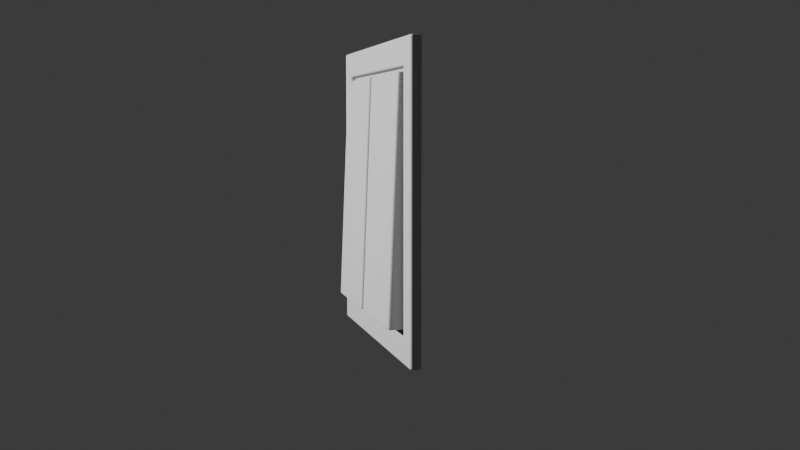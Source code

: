 # Source: lightSwitch.blend  (saved by Blender 4.2.66; exported with 4.5.12 LTS)
import bpy
from mathutils import Matrix  # noqa: F401  (used for matrix-valued properties, if any)

bpy.ops.wm.read_factory_settings(use_empty=True)
scene = bpy.context.scene
scene.name = 'Scene'

# ---- collections
col_collection = bpy.data.collections.new('Collection'); scene.collection.children.link(col_collection)

# ---- materials (node trees are filled in below, after node groups)
mat_material = bpy.data.materials.new('Material')
mat_material.alpha_threshold = 0.0
mat_material.use_transparent_shadow = False
mat_material.roughness = 0.5
mat_material.line_color = (0.0, 0.0, 0.0, 1.0)

# ---- material node trees
mat_material.use_nodes = True; mat_material.node_tree.nodes.clear()
_N = mat_material.node_tree.nodes; _L = mat_material.node_tree.links
n0 = _N.new('ShaderNodeOutputMaterial'); n0.name = 'Material Output'; n0.location = (300, 300)
n1 = _N.new('ShaderNodeBsdfPrincipled'); n1.name = 'Principled BSDF'; n1.location = (10, 300)
n1.inputs[0].default_value = (0.4868, 0.4868, 0.4868, 1.0)
n1.inputs[2].default_value = 1.0
n1.inputs[3].default_value = 1.45
n1.inputs[13].default_value = 0.0
_L.new(n1.outputs[0], n0.inputs[0])
n0.is_active_output = True

# ---- world
world_world = bpy.data.worlds.new('World'); scene.world = world_world
world_world.use_nodes = True; world_world.node_tree.nodes.clear()
_N = world_world.node_tree.nodes; _L = world_world.node_tree.links
n0 = _N.new('ShaderNodeOutputWorld'); n0.name = 'World Output'; n0.location = (300, 300)
n1 = _N.new('ShaderNodeBackground'); n1.name = 'Background'; n1.location = (10, 300)
n1.inputs[0].default_value = (0.05088, 0.05088, 0.05088, 1.0)
_L.new(n1.outputs[0], n0.inputs[0])
n0.is_active_output = True
world_world.color = (0.05088, 0.05088, 0.05088)
world_world.sun_shadow_jitter_overblur = 0.0

# ---- cameras
cam_camera = bpy.data.cameras.new('Camera')
cam_camera.clip_end = 100.0
cam_camera.ortho_scale = 7.314

# ---- lights
light_light = bpy.data.lights.new('Light', 'POINT')
light_light.energy = 500.0
light_light.shadow_soft_size = 0.1

# ---- meshes
me_plane = bpy.data.meshes.new('Plane')
me_plane.from_pydata([(-0.8206, -0.8206, 0.0), (0.8206, -0.8206, 0.0), (-0.8206, 0.8206, 0.0), (0.8206, 0.8206, 0.0), (-1.0, 1.0, -0.07146), (-1.0, -1.0, -0.07146), (1.0, -1.0, -0.07146), (1.0, 1.0, -0.07146), (-1.0, 1.0, 0.0), (-1.0, -1.0, 0.0), (1.0, -1.0, 0.0), (1.0, 1.0, 0.0), (-0.7906, 0.7906, -0.05088), (-0.7906, -0.7906, -0.05088), (0.7906, -0.7906, -0.05088), (0.7906, 0.7906, -0.05088), (0.0, -1.0, 0.0), (0.0, 1.0, 0.0), (0.0, -1.0, -0.07146), (0.0, 1.0, -0.07146), (0.0, -0.8206, 0.0), (0.0, 0.8206, 0.0), (0.03, -0.7906, -0.05088), (0.03, 0.7906, -0.05088), (-0.03, -0.7906, -0.05088), (0.8206, -0.8206, -0.05088), (0.8206, 0.8206, -0.05088), (-0.03, 0.7906, -0.05088), (-0.8206, 0.8206, -0.05088), (-0.8206, -0.8206, -0.05088), (0.0, 0.8206, -0.05088), (0.0, -0.8206, -0.05088), (0.03, -0.7906, 0.08863), (0.7906, -0.7906, 0.08863), (0.7906, 0.7906, 0.02562), (0.03, 0.7906, 0.02562), (-0.7906, 0.7906, 0.02562), (-0.7906, -0.7906, 0.08863), (-0.03, 0.7906, 0.02562), (-0.03, -0.7906, 0.08863)], [], [(21, 3, 26, 30), (18, 6, 7, 19), (10, 11, 7, 6), (8, 9, 5, 4), (17, 8, 4, 19), (16, 10, 6, 18), (2, 0, 9, 8), (20, 1, 10, 16), (1, 3, 11, 10), (21, 2, 8, 17), (23, 15, 34, 35), (20, 0, 29, 31), (3, 1, 25, 26), (0, 2, 28, 29), (1, 20, 31, 25), (13, 12, 36, 37), (3, 21, 17, 11), (0, 20, 16, 9), (9, 16, 18, 5), (11, 17, 19, 7), (5, 18, 19, 4), (2, 21, 30, 28), (22, 14, 25, 31), (14, 15, 26, 25), (15, 23, 30, 26), (23, 22, 31, 30), (12, 13, 29, 28), (27, 12, 28, 30), (13, 24, 31, 29), (24, 27, 30, 31), (32, 35, 34, 33), (37, 36, 38, 39), (27, 24, 39, 38), (14, 22, 32, 33), (12, 27, 38, 36), (22, 23, 35, 32), (15, 14, 33, 34), (24, 13, 37, 39)])
_uv = me_plane.uv_layers.new(name='UVMap')
_uv.uv.foreach_set('vector', [0.5, 0.9103, 0.9103, 0.9103, 0.9103, 0.9103, 0.5, 0.9103, 0.5, 0.0, 1.0, 0.0, 1.0, 1.0, 0.5, 1.0, 1.0, 0.0, 1.0, 1.0, 1.0, 1.0, 1.0, 0.0, 0.0, 1.0, 0.0, 0.0, 0.0, 0.0, 0.0, 1.0, 0.5, 1.0, 0.0, 1.0, 0.0, 1.0, 0.5, 1.0, 0.5, 0.0, 1.0, 0.0, 1.0, 0.0, 0.5, 0.0, 0.0897, 0.9103, 0.0897, 0.0897, 0.0, 0.0, 0.0, 1.0, 0.5, 0.0897, 0.9103, 0.0897, 1.0, 0.0, 0.5, 0.0, 0.9103, 0.0897, 0.9103, 0.9103, 1.0, 1.0, 1.0, 0.0, 0.5, 0.9103, 0.0897, 0.9103, 0.0, 1.0, 0.5, 1.0, 0.515, 0.8953, 0.8953, 0.8953, 0.8953, 0.8953, 0.515, 0.8953, 0.5, 0.0897, 0.0897, 0.0897, 0.0897, 0.0897, 0.5, 0.0897, 0.9103, 0.9103, 0.9103, 0.0897, 0.9103, 0.0897, 0.9103, 0.9103, 0.0897, 0.0897, 0.0897, 0.9103, 0.0897, 0.9103, 0.0897, 0.0897, 0.9103, 0.0897, 0.5, 0.0897, 0.5, 0.0897, 0.9103, 0.0897, 0.1047, 0.1047, 0.1047, 0.8953, 0.1047, 0.8953, 0.1047, 0.1047, 0.9103, 0.9103, 0.5, 0.9103, 0.5, 1.0, 1.0, 1.0, 0.0897, 0.0897, 0.5, 0.0897, 0.5, 0.0, 0.0, 0.0, 0.0, 0.0, 0.5, 0.0, 0.5, 0.0, 0.0, 0.0, 1.0, 1.0, 0.5, 1.0, 0.5, 1.0, 1.0, 1.0, 0.0, 0.0, 0.5, 0.0, 0.5, 1.0, 0.0, 1.0, 0.0897, 0.9103, 0.5, 0.9103, 0.5, 0.9103, 0.0897, 0.9103, 0.515, 0.1047, 0.8953, 0.1047, 0.9103, 0.0897, 0.5, 0.0897, 0.8953, 0.1047, 0.8953, 0.8953, 0.9103, 0.9103, 0.9103, 0.0897, 0.8953, 0.8953, 0.515, 0.8953, 0.5, 0.9103, 0.9103, 0.9103, 0.515, 0.8953, 0.515, 0.1047, 0.5, 0.0897, 0.5, 0.9103, 0.1047, 0.8953, 0.1047, 0.1047, 0.0897, 0.0897, 0.0897, 0.9103, 0.485, 0.8953, 0.1047, 0.8953, 0.0897, 0.9103, 0.5, 0.9103, 0.1047, 0.1047, 0.485, 0.1047, 0.5, 0.0897, 0.0897, 0.0897, 0.485, 0.1047, 0.485, 0.8953, 0.5, 0.9103, 0.5, 0.0897, 0.515, 0.1047, 0.515, 0.8953, 0.8953, 0.8953, 0.8953, 0.1047, 0.1047, 0.1047, 0.1047, 0.8953, 0.485, 0.8953, 0.485, 0.1047, 0.485, 0.8953, 0.485, 0.1047, 0.485, 0.1047, 0.485, 0.8953, 0.8953, 0.1047, 0.515, 0.1047, 0.515, 0.1047, 0.8953, 0.1047, 0.1047, 0.8953, 0.485, 0.8953, 0.485, 0.8953, 0.1047, 0.8953, 0.515, 0.1047, 0.515, 0.8953, 0.515, 0.8953, 0.515, 0.1047, 0.8953, 0.8953, 0.8953, 0.1047, 0.8953, 0.1047, 0.8953, 0.8953, 0.485, 0.1047, 0.1047, 0.1047, 0.1047, 0.1047, 0.485, 0.1047])
me_plane.materials.append(mat_material)
me_plane.update()

# ---- objects
ob_light = bpy.data.objects.new('Light', light_light)
ob_camera = bpy.data.objects.new('Camera', cam_camera)
ob_plane = bpy.data.objects.new('Plane', me_plane)

# ---- transforms, parenting, visibility, modifiers, constraints
ob_light.location = (0.5744, -2.638, 1.269)
ob_light.rotation_euler = (0.6503, 0.05522, 1.866)
ob_light.lock_rotations_4d = False
ob_light.empty_display_type = 'ARROWS'
ob_light.color = (0.0, 0.0, 0.0, 0.0)
ob_light.lineart.crease_threshold = 0.0
ob_camera.location = (3.291, -0.6131, 0.6663)
ob_camera.rotation_euler = (1.482, 1.003e-06, 1.333)
ob_camera.scale = (1.0, 1.0, 1.0)
ob_camera.lock_rotations_4d = False
ob_camera.empty_display_type = 'ARROWS'
ob_camera.color = (0.0, 0.0, 0.0, 0.0)
ob_camera.display_type = 'WIRE'
ob_camera.lineart.crease_threshold = 0.0
ob_plane.location = (0.4776, 0.0, 0.4898)
ob_plane.rotation_euler = (1.571, -0.0, 0.0)
ob_plane.scale = (0.3826, 0.3826, 0.3826)
_m = ob_plane.modifiers.new('Bevel', 'BEVEL')
_m.segments = 6

# ---- collection membership
col_collection.objects.link(ob_light)
col_collection.objects.link(ob_camera)
col_collection.objects.link(ob_plane)

# ---- scene / render settings (as saved in the file)
scene.camera = ob_camera
scene.frame_start = 1; scene.frame_end = 250; scene.frame_set(1)
scene.render.engine = 'BLENDER_EEVEE_NEXT'
bpy.context.view_layer.update()
